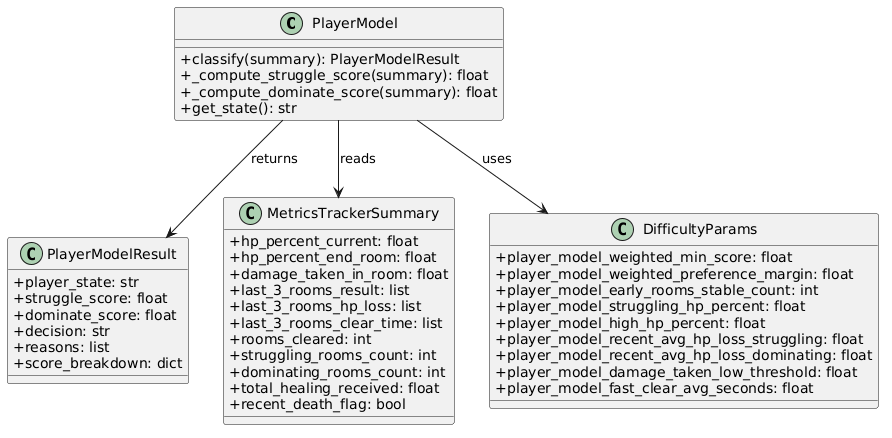

The diagram above was rendered by PlantUML. Its source (embedded in the PNG):
@startuml
skinparam classAttributeIconSize 0

class PlayerModel {
  +classify(summary): PlayerModelResult
  +_compute_struggle_score(summary): float
  +_compute_dominate_score(summary): float
  +get_state(): str
}

class PlayerModelResult {
  +player_state: str
  +struggle_score: float
  +dominate_score: float
  +decision: str
  +reasons: list
  +score_breakdown: dict
}

class MetricsTrackerSummary {
  +hp_percent_current: float
  +hp_percent_end_room: float
  +damage_taken_in_room: float
  +last_3_rooms_result: list
  +last_3_rooms_hp_loss: list
  +last_3_rooms_clear_time: list
  +rooms_cleared: int
  +struggling_rooms_count: int
  +dominating_rooms_count: int
  +total_healing_received: float
  +recent_death_flag: bool
}

class DifficultyParams {
  +player_model_weighted_min_score: float
  +player_model_weighted_preference_margin: float
  +player_model_early_rooms_stable_count: int
  +player_model_struggling_hp_percent: float
  +player_model_high_hp_percent: float
  +player_model_recent_avg_hp_loss_struggling: float
  +player_model_recent_avg_hp_loss_dominating: float
  +player_model_damage_taken_low_threshold: float
  +player_model_fast_clear_avg_seconds: float
}

PlayerModel --> MetricsTrackerSummary : reads
PlayerModel --> DifficultyParams : uses
PlayerModel --> PlayerModelResult : returns
@enduml